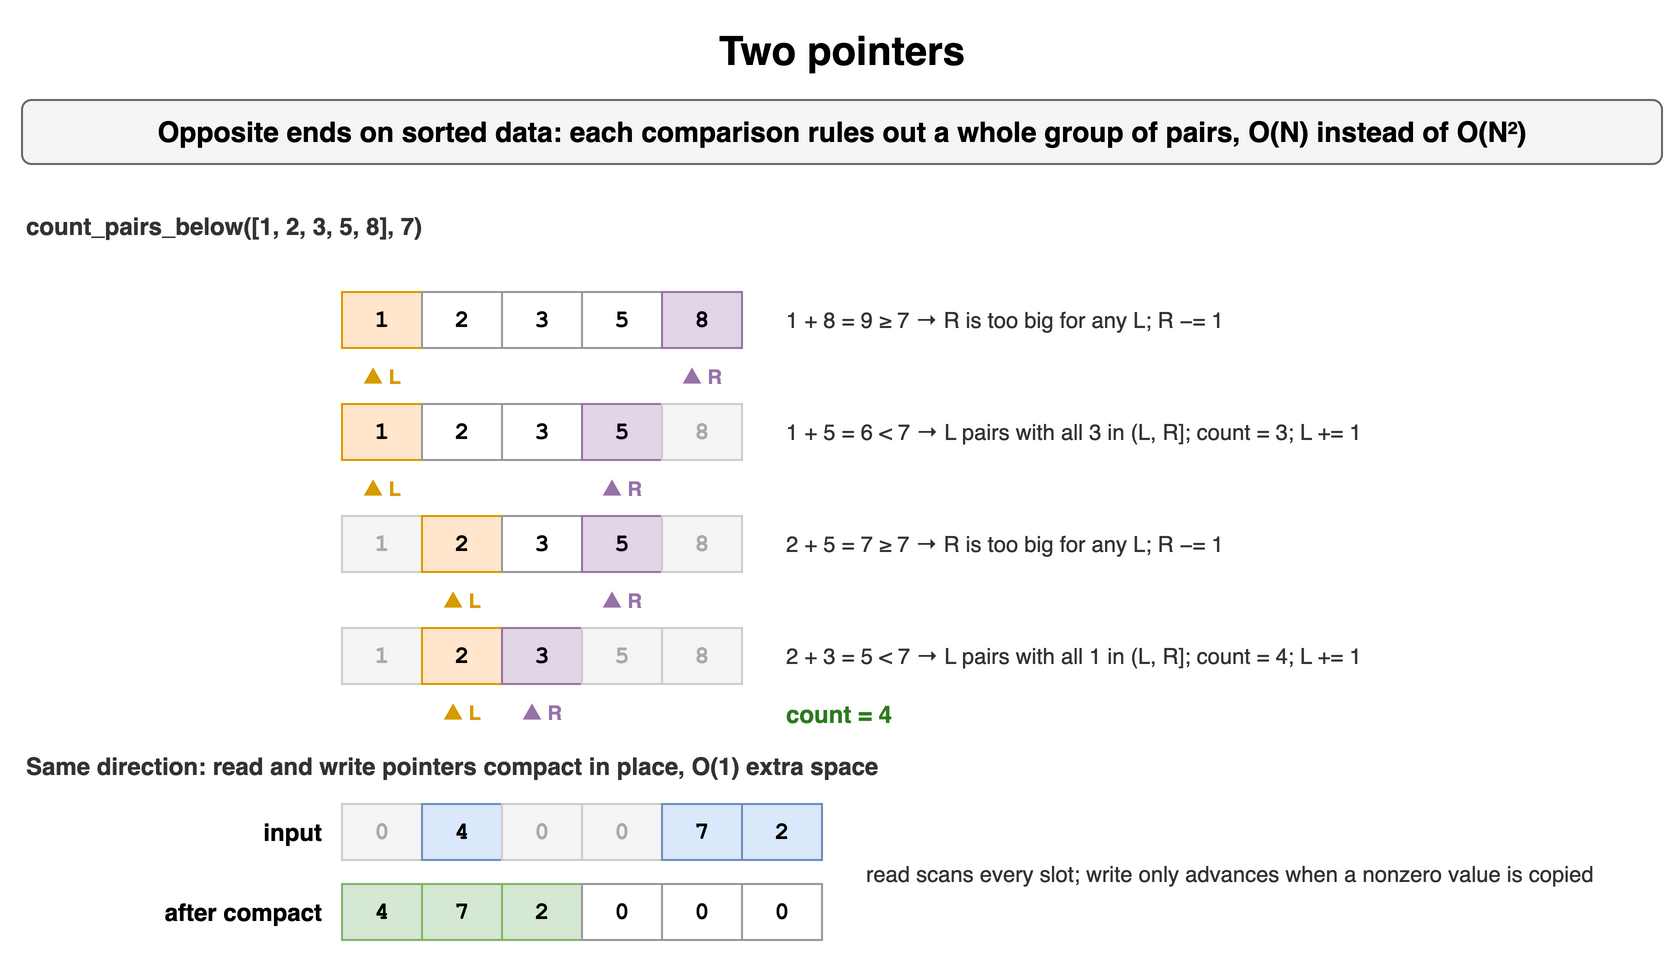

The diagram above was exported from draw.io. Its source (the exported page's mxGraphModel, read from the mxfile embedded in the PNG):
<mxGraphModel dx="900" dy="492" grid="1" gridSize="10" guides="1" tooltips="1" connect="1" arrows="1" fold="1" page="1" pageScale="1" pageWidth="900" pageHeight="492" math="0" shadow="0">
  <root>
    <mxCell id="0" />
    <mxCell id="1" parent="0" />
    <mxCell id="p161" value="Two pointers" style="text;html=1;align=center;verticalAlign=middle;whiteSpace=wrap;fontSize=20;fontStyle=1;" vertex="1" parent="1">
      <mxGeometry x="40" y="10" width="820" height="30" as="geometry" />
    </mxCell>
    <mxCell id="p162" value="Opposite ends on sorted data: each comparison rules out a whole group of pairs, O(N) instead of O(N²)" style="rounded=1;whiteSpace=wrap;html=1;fillColor=#f5f5f5;strokeColor=#666666;fontStyle=1;fontSize=14;" vertex="1" parent="1">
      <mxGeometry x="40" y="50" width="820" height="32" as="geometry" />
    </mxCell>
    <mxCell id="p163" value="count_pairs_below([1, 2, 3, 5, 8], 7)" style="text;html=1;whiteSpace=wrap;fontSize=11;align=left;verticalAlign=middle;fontSize=12;fontColor=#333333;fontStyle=1;" vertex="1" parent="1">
      <mxGeometry x="40" y="104" width="400" height="18" as="geometry" />
    </mxCell>
    <mxCell id="p164" value="1" style="rounded=0;whiteSpace=wrap;html=1;fontFamily=Courier New;fontStyle=1;fontSize=13;fillColor=#ffe6cc;strokeColor=#d79b00;fontSize=12;" vertex="1" parent="1">
      <mxGeometry x="200" y="146" width="40" height="28" as="geometry" />
    </mxCell>
    <mxCell id="p165" value="2" style="rounded=0;whiteSpace=wrap;html=1;fontFamily=Courier New;fontStyle=1;fontSize=13;fillColor=#ffffff;strokeColor=#999999;fontSize=12;" vertex="1" parent="1">
      <mxGeometry x="240" y="146" width="40" height="28" as="geometry" />
    </mxCell>
    <mxCell id="p166" value="3" style="rounded=0;whiteSpace=wrap;html=1;fontFamily=Courier New;fontStyle=1;fontSize=13;fillColor=#ffffff;strokeColor=#999999;fontSize=12;" vertex="1" parent="1">
      <mxGeometry x="280" y="146" width="40" height="28" as="geometry" />
    </mxCell>
    <mxCell id="p167" value="5" style="rounded=0;whiteSpace=wrap;html=1;fontFamily=Courier New;fontStyle=1;fontSize=13;fillColor=#ffffff;strokeColor=#999999;fontSize=12;" vertex="1" parent="1">
      <mxGeometry x="320" y="146" width="40" height="28" as="geometry" />
    </mxCell>
    <mxCell id="p168" value="8" style="rounded=0;whiteSpace=wrap;html=1;fontFamily=Courier New;fontStyle=1;fontSize=13;fillColor=#e1d5e7;strokeColor=#9673a6;fontSize=12;" vertex="1" parent="1">
      <mxGeometry x="360" y="146" width="40" height="28" as="geometry" />
    </mxCell>
    <mxCell id="p169" value="▲ L" style="text;html=1;whiteSpace=wrap;fontSize=11;align=center;fontSize=10;fontStyle=1;fontColor=#d79b00;" vertex="1" parent="1">
      <mxGeometry x="185" y="176" width="70" height="15" as="geometry" />
    </mxCell>
    <mxCell id="p1610" value="▲ R" style="text;html=1;whiteSpace=wrap;fontSize=11;align=center;fontSize=10;fontStyle=1;fontColor=#9673a6;" vertex="1" parent="1">
      <mxGeometry x="345" y="176" width="70" height="15" as="geometry" />
    </mxCell>
    <mxCell id="p1611" value="1 + 8 = 9 ≥ 7 → R is too big for any L; R −= 1" style="text;html=1;whiteSpace=wrap;fontSize=11;align=left;verticalAlign=middle;fontSize=11;fontColor=#333333;" vertex="1" parent="1">
      <mxGeometry x="420" y="146" width="440" height="28" as="geometry" />
    </mxCell>
    <mxCell id="p1612" value="1" style="rounded=0;whiteSpace=wrap;html=1;fontFamily=Courier New;fontStyle=1;fontSize=13;fillColor=#ffe6cc;strokeColor=#d79b00;fontSize=12;" vertex="1" parent="1">
      <mxGeometry x="200" y="202" width="40" height="28" as="geometry" />
    </mxCell>
    <mxCell id="p1613" value="2" style="rounded=0;whiteSpace=wrap;html=1;fontFamily=Courier New;fontStyle=1;fontSize=13;fillColor=#ffffff;strokeColor=#999999;fontSize=12;" vertex="1" parent="1">
      <mxGeometry x="240" y="202" width="40" height="28" as="geometry" />
    </mxCell>
    <mxCell id="p1614" value="3" style="rounded=0;whiteSpace=wrap;html=1;fontFamily=Courier New;fontStyle=1;fontSize=13;fillColor=#ffffff;strokeColor=#999999;fontSize=12;" vertex="1" parent="1">
      <mxGeometry x="280" y="202" width="40" height="28" as="geometry" />
    </mxCell>
    <mxCell id="p1615" value="5" style="rounded=0;whiteSpace=wrap;html=1;fontFamily=Courier New;fontStyle=1;fontSize=13;fillColor=#e1d5e7;strokeColor=#9673a6;fontSize=12;" vertex="1" parent="1">
      <mxGeometry x="320" y="202" width="40" height="28" as="geometry" />
    </mxCell>
    <mxCell id="p1616" value="8" style="rounded=0;whiteSpace=wrap;html=1;fontFamily=Courier New;fontStyle=1;fontSize=13;fillColor=#f5f5f5;strokeColor=#cccccc;fontSize=12;fontColor=#aaaaaa;" vertex="1" parent="1">
      <mxGeometry x="360" y="202" width="40" height="28" as="geometry" />
    </mxCell>
    <mxCell id="p1617" value="▲ L" style="text;html=1;whiteSpace=wrap;fontSize=11;align=center;fontSize=10;fontStyle=1;fontColor=#d79b00;" vertex="1" parent="1">
      <mxGeometry x="185" y="232" width="70" height="15" as="geometry" />
    </mxCell>
    <mxCell id="p1618" value="▲ R" style="text;html=1;whiteSpace=wrap;fontSize=11;align=center;fontSize=10;fontStyle=1;fontColor=#9673a6;" vertex="1" parent="1">
      <mxGeometry x="305" y="232" width="70" height="15" as="geometry" />
    </mxCell>
    <mxCell id="p1619" value="1 + 5 = 6 &lt; 7 → L pairs with all 3 in (L, R]; count = 3; L += 1" style="text;html=1;whiteSpace=wrap;fontSize=11;align=left;verticalAlign=middle;fontSize=11;fontColor=#333333;" vertex="1" parent="1">
      <mxGeometry x="420" y="202" width="440" height="28" as="geometry" />
    </mxCell>
    <mxCell id="p1620" value="1" style="rounded=0;whiteSpace=wrap;html=1;fontFamily=Courier New;fontStyle=1;fontSize=13;fillColor=#f5f5f5;strokeColor=#cccccc;fontSize=12;fontColor=#aaaaaa;" vertex="1" parent="1">
      <mxGeometry x="200" y="258" width="40" height="28" as="geometry" />
    </mxCell>
    <mxCell id="p1621" value="2" style="rounded=0;whiteSpace=wrap;html=1;fontFamily=Courier New;fontStyle=1;fontSize=13;fillColor=#ffe6cc;strokeColor=#d79b00;fontSize=12;" vertex="1" parent="1">
      <mxGeometry x="240" y="258" width="40" height="28" as="geometry" />
    </mxCell>
    <mxCell id="p1622" value="3" style="rounded=0;whiteSpace=wrap;html=1;fontFamily=Courier New;fontStyle=1;fontSize=13;fillColor=#ffffff;strokeColor=#999999;fontSize=12;" vertex="1" parent="1">
      <mxGeometry x="280" y="258" width="40" height="28" as="geometry" />
    </mxCell>
    <mxCell id="p1623" value="5" style="rounded=0;whiteSpace=wrap;html=1;fontFamily=Courier New;fontStyle=1;fontSize=13;fillColor=#e1d5e7;strokeColor=#9673a6;fontSize=12;" vertex="1" parent="1">
      <mxGeometry x="320" y="258" width="40" height="28" as="geometry" />
    </mxCell>
    <mxCell id="p1624" value="8" style="rounded=0;whiteSpace=wrap;html=1;fontFamily=Courier New;fontStyle=1;fontSize=13;fillColor=#f5f5f5;strokeColor=#cccccc;fontSize=12;fontColor=#aaaaaa;" vertex="1" parent="1">
      <mxGeometry x="360" y="258" width="40" height="28" as="geometry" />
    </mxCell>
    <mxCell id="p1625" value="▲ L" style="text;html=1;whiteSpace=wrap;fontSize=11;align=center;fontSize=10;fontStyle=1;fontColor=#d79b00;" vertex="1" parent="1">
      <mxGeometry x="225" y="288" width="70" height="15" as="geometry" />
    </mxCell>
    <mxCell id="p1626" value="▲ R" style="text;html=1;whiteSpace=wrap;fontSize=11;align=center;fontSize=10;fontStyle=1;fontColor=#9673a6;" vertex="1" parent="1">
      <mxGeometry x="305" y="288" width="70" height="15" as="geometry" />
    </mxCell>
    <mxCell id="p1627" value="2 + 5 = 7 ≥ 7 → R is too big for any L; R −= 1" style="text;html=1;whiteSpace=wrap;fontSize=11;align=left;verticalAlign=middle;fontSize=11;fontColor=#333333;" vertex="1" parent="1">
      <mxGeometry x="420" y="258" width="440" height="28" as="geometry" />
    </mxCell>
    <mxCell id="p1628" value="1" style="rounded=0;whiteSpace=wrap;html=1;fontFamily=Courier New;fontStyle=1;fontSize=13;fillColor=#f5f5f5;strokeColor=#cccccc;fontSize=12;fontColor=#aaaaaa;" vertex="1" parent="1">
      <mxGeometry x="200" y="314" width="40" height="28" as="geometry" />
    </mxCell>
    <mxCell id="p1629" value="2" style="rounded=0;whiteSpace=wrap;html=1;fontFamily=Courier New;fontStyle=1;fontSize=13;fillColor=#ffe6cc;strokeColor=#d79b00;fontSize=12;" vertex="1" parent="1">
      <mxGeometry x="240" y="314" width="40" height="28" as="geometry" />
    </mxCell>
    <mxCell id="p1630" value="3" style="rounded=0;whiteSpace=wrap;html=1;fontFamily=Courier New;fontStyle=1;fontSize=13;fillColor=#e1d5e7;strokeColor=#9673a6;fontSize=12;" vertex="1" parent="1">
      <mxGeometry x="280" y="314" width="40" height="28" as="geometry" />
    </mxCell>
    <mxCell id="p1631" value="5" style="rounded=0;whiteSpace=wrap;html=1;fontFamily=Courier New;fontStyle=1;fontSize=13;fillColor=#f5f5f5;strokeColor=#cccccc;fontSize=12;fontColor=#aaaaaa;" vertex="1" parent="1">
      <mxGeometry x="320" y="314" width="40" height="28" as="geometry" />
    </mxCell>
    <mxCell id="p1632" value="8" style="rounded=0;whiteSpace=wrap;html=1;fontFamily=Courier New;fontStyle=1;fontSize=13;fillColor=#f5f5f5;strokeColor=#cccccc;fontSize=12;fontColor=#aaaaaa;" vertex="1" parent="1">
      <mxGeometry x="360" y="314" width="40" height="28" as="geometry" />
    </mxCell>
    <mxCell id="p1633" value="▲ L" style="text;html=1;whiteSpace=wrap;fontSize=11;align=center;fontSize=10;fontStyle=1;fontColor=#d79b00;" vertex="1" parent="1">
      <mxGeometry x="225" y="344" width="70" height="15" as="geometry" />
    </mxCell>
    <mxCell id="p1634" value="▲ R" style="text;html=1;whiteSpace=wrap;fontSize=11;align=center;fontSize=10;fontStyle=1;fontColor=#9673a6;" vertex="1" parent="1">
      <mxGeometry x="265" y="344" width="70" height="15" as="geometry" />
    </mxCell>
    <mxCell id="p1635" value="2 + 3 = 5 &lt; 7 → L pairs with all 1 in (L, R]; count = 4; L += 1" style="text;html=1;whiteSpace=wrap;fontSize=11;align=left;verticalAlign=middle;fontSize=11;fontColor=#333333;" vertex="1" parent="1">
      <mxGeometry x="420" y="314" width="440" height="28" as="geometry" />
    </mxCell>
    <mxCell id="p1636" value="count = 4" style="text;html=1;whiteSpace=wrap;fontSize=11;align=left;verticalAlign=middle;fontSize=12;fontColor=#2d7a1f;fontStyle=1;" vertex="1" parent="1">
      <mxGeometry x="420" y="348" width="200" height="18" as="geometry" />
    </mxCell>
    <mxCell id="p1637" value="Same direction: read and write pointers compact in place, O(1) extra space" style="text;html=1;whiteSpace=wrap;fontSize=11;align=left;verticalAlign=middle;fontSize=12;fontColor=#333333;fontStyle=1;" vertex="1" parent="1">
      <mxGeometry x="40" y="374" width="700" height="18" as="geometry" />
    </mxCell>
    <mxCell id="p1638" value="0" style="rounded=0;whiteSpace=wrap;html=1;fontFamily=Courier New;fontStyle=1;fontSize=13;fillColor=#f5f5f5;strokeColor=#cccccc;fontSize=12;fontColor=#aaaaaa;" vertex="1" parent="1">
      <mxGeometry x="200" y="402" width="40" height="28" as="geometry" />
    </mxCell>
    <mxCell id="p1639" value="4" style="rounded=0;whiteSpace=wrap;html=1;fontFamily=Courier New;fontStyle=1;fontSize=13;fillColor=#dae8fc;strokeColor=#6c8ebf;fontSize=12;" vertex="1" parent="1">
      <mxGeometry x="240" y="402" width="40" height="28" as="geometry" />
    </mxCell>
    <mxCell id="p1640" value="0" style="rounded=0;whiteSpace=wrap;html=1;fontFamily=Courier New;fontStyle=1;fontSize=13;fillColor=#f5f5f5;strokeColor=#cccccc;fontSize=12;fontColor=#aaaaaa;" vertex="1" parent="1">
      <mxGeometry x="280" y="402" width="40" height="28" as="geometry" />
    </mxCell>
    <mxCell id="p1641" value="0" style="rounded=0;whiteSpace=wrap;html=1;fontFamily=Courier New;fontStyle=1;fontSize=13;fillColor=#f5f5f5;strokeColor=#cccccc;fontSize=12;fontColor=#aaaaaa;" vertex="1" parent="1">
      <mxGeometry x="320" y="402" width="40" height="28" as="geometry" />
    </mxCell>
    <mxCell id="p1642" value="7" style="rounded=0;whiteSpace=wrap;html=1;fontFamily=Courier New;fontStyle=1;fontSize=13;fillColor=#dae8fc;strokeColor=#6c8ebf;fontSize=12;" vertex="1" parent="1">
      <mxGeometry x="360" y="402" width="40" height="28" as="geometry" />
    </mxCell>
    <mxCell id="p1643" value="2" style="rounded=0;whiteSpace=wrap;html=1;fontFamily=Courier New;fontStyle=1;fontSize=13;fillColor=#dae8fc;strokeColor=#6c8ebf;fontSize=12;" vertex="1" parent="1">
      <mxGeometry x="400" y="402" width="40" height="28" as="geometry" />
    </mxCell>
    <mxCell id="p1644" value="input" style="text;html=1;whiteSpace=wrap;fontSize=11;align=right;verticalAlign=middle;fontStyle=1;fontSize=12;" vertex="1" parent="1">
      <mxGeometry x="42" y="402" width="150" height="28" as="geometry" />
    </mxCell>
    <mxCell id="p1645" value="4" style="rounded=0;whiteSpace=wrap;html=1;fontFamily=Courier New;fontStyle=1;fontSize=13;fillColor=#d5e8d4;strokeColor=#82b366;fontSize=12;" vertex="1" parent="1">
      <mxGeometry x="200" y="442" width="40" height="28" as="geometry" />
    </mxCell>
    <mxCell id="p1646" value="7" style="rounded=0;whiteSpace=wrap;html=1;fontFamily=Courier New;fontStyle=1;fontSize=13;fillColor=#d5e8d4;strokeColor=#82b366;fontSize=12;" vertex="1" parent="1">
      <mxGeometry x="240" y="442" width="40" height="28" as="geometry" />
    </mxCell>
    <mxCell id="p1647" value="2" style="rounded=0;whiteSpace=wrap;html=1;fontFamily=Courier New;fontStyle=1;fontSize=13;fillColor=#d5e8d4;strokeColor=#82b366;fontSize=12;" vertex="1" parent="1">
      <mxGeometry x="280" y="442" width="40" height="28" as="geometry" />
    </mxCell>
    <mxCell id="p1648" value="0" style="rounded=0;whiteSpace=wrap;html=1;fontFamily=Courier New;fontStyle=1;fontSize=13;fillColor=#ffffff;strokeColor=#999999;fontSize=12;" vertex="1" parent="1">
      <mxGeometry x="320" y="442" width="40" height="28" as="geometry" />
    </mxCell>
    <mxCell id="p1649" value="0" style="rounded=0;whiteSpace=wrap;html=1;fontFamily=Courier New;fontStyle=1;fontSize=13;fillColor=#ffffff;strokeColor=#999999;fontSize=12;" vertex="1" parent="1">
      <mxGeometry x="360" y="442" width="40" height="28" as="geometry" />
    </mxCell>
    <mxCell id="p1650" value="0" style="rounded=0;whiteSpace=wrap;html=1;fontFamily=Courier New;fontStyle=1;fontSize=13;fillColor=#ffffff;strokeColor=#999999;fontSize=12;" vertex="1" parent="1">
      <mxGeometry x="400" y="442" width="40" height="28" as="geometry" />
    </mxCell>
    <mxCell id="p1651" value="after compact" style="text;html=1;whiteSpace=wrap;fontSize=11;align=right;verticalAlign=middle;fontStyle=1;fontSize=12;" vertex="1" parent="1">
      <mxGeometry x="42" y="442" width="150" height="28" as="geometry" />
    </mxCell>
    <mxCell id="p1652" value="read scans every slot; write only advances when a nonzero value is copied" style="text;html=1;whiteSpace=wrap;fontSize=11;align=left;verticalAlign=middle;fontSize=11;fontColor=#333333;" vertex="1" parent="1">
      <mxGeometry x="460" y="422" width="400" height="30" as="geometry" />
    </mxCell>
  </root>
</mxGraphModel>